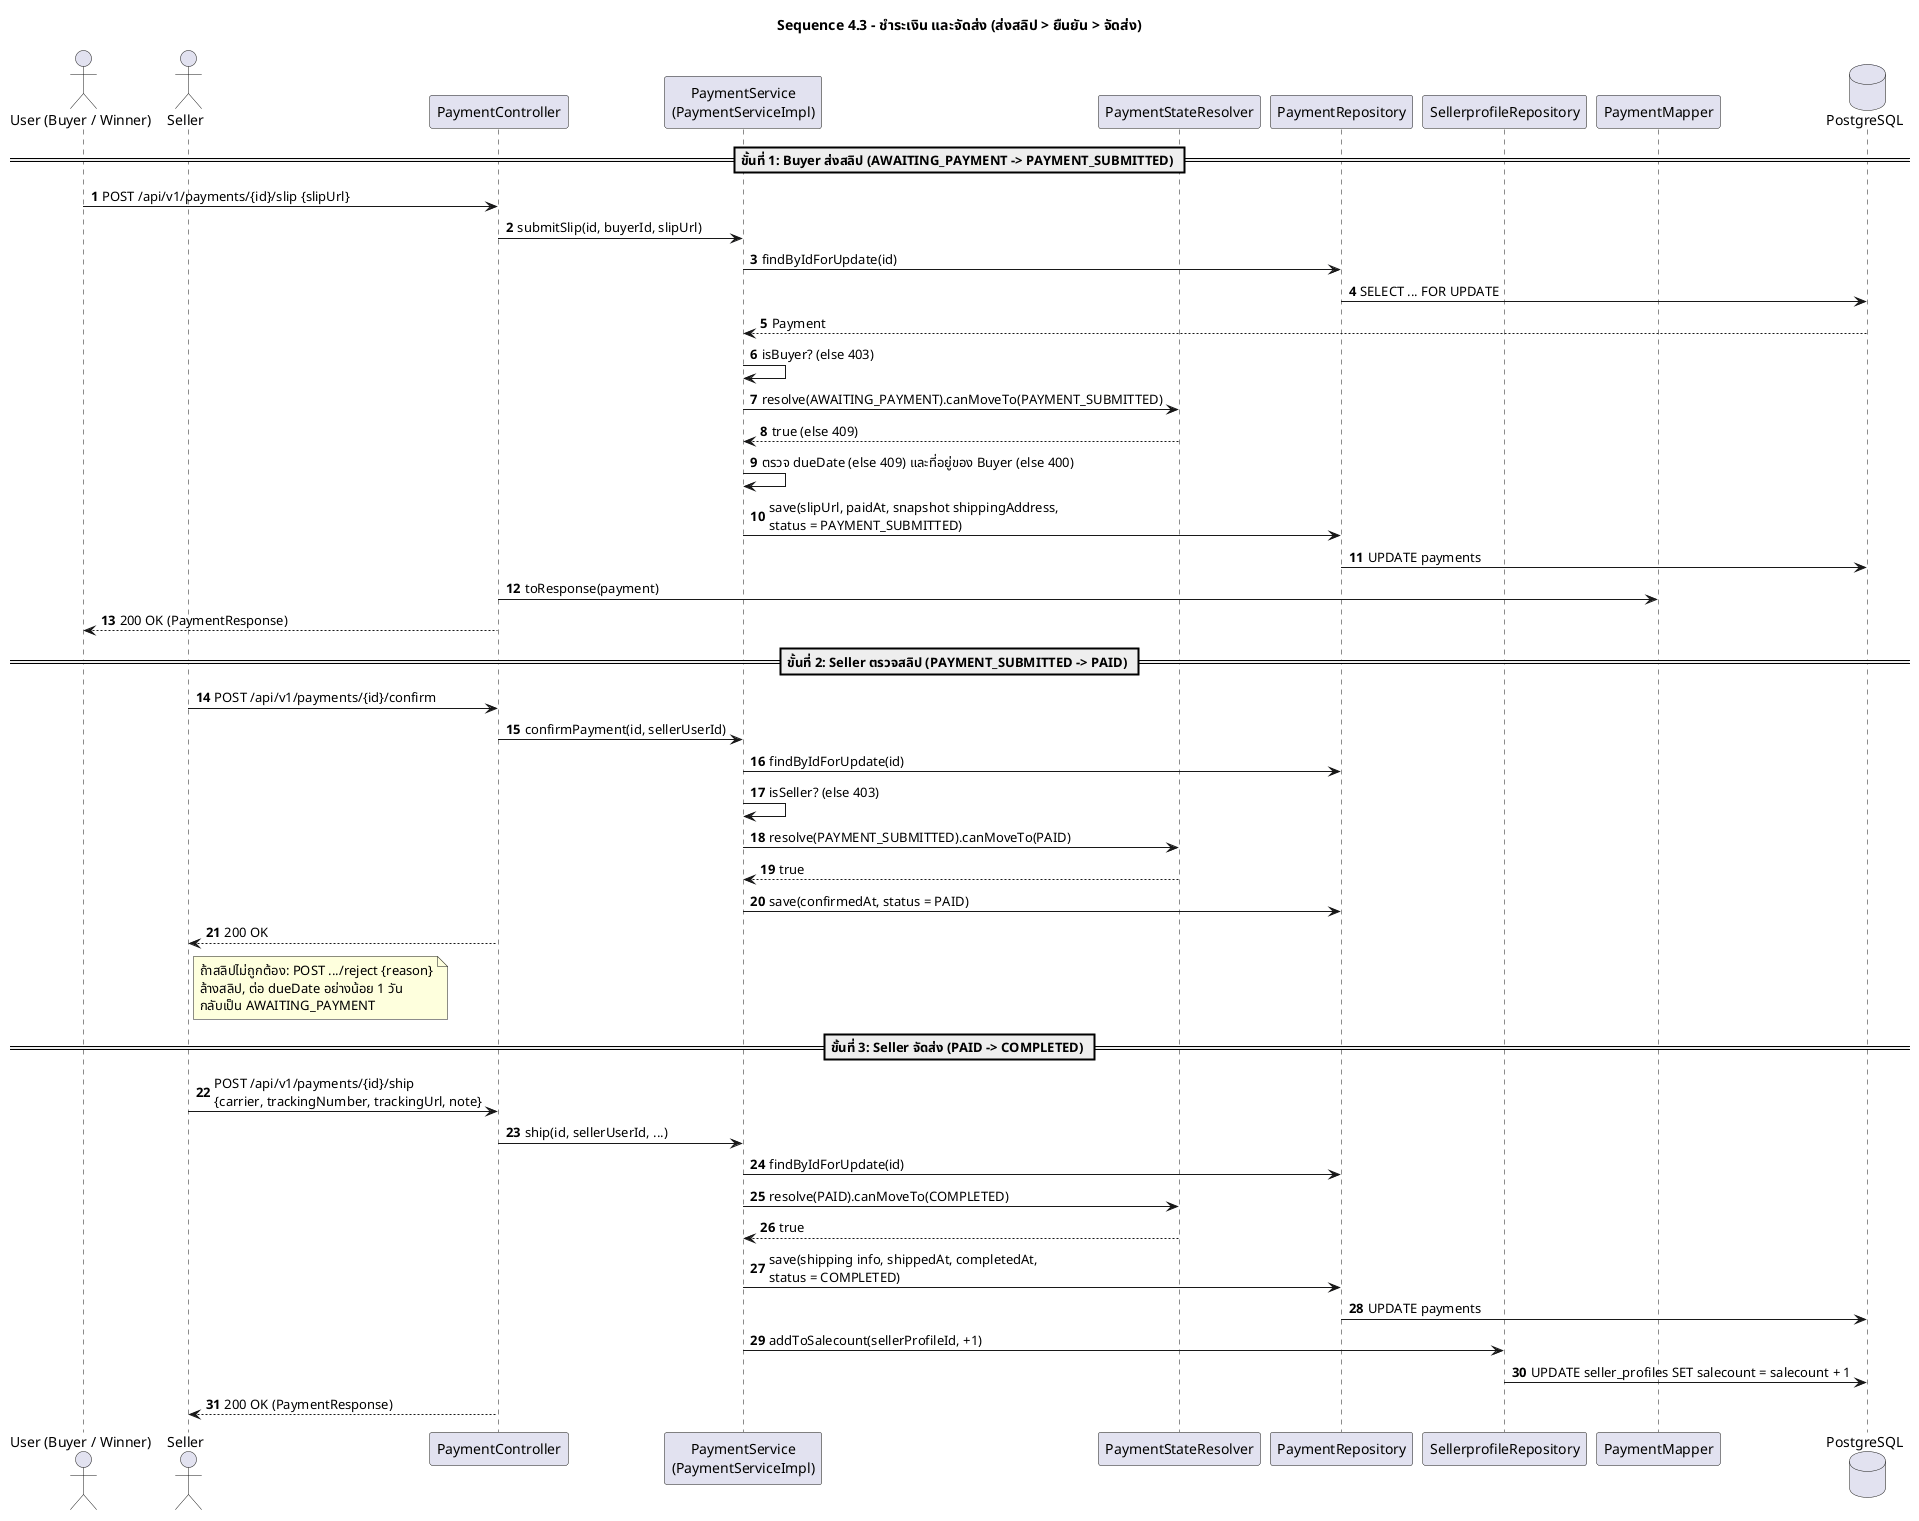

The diagram above was rendered by PlantUML. Its source (embedded in the PNG):
@startuml
title Sequence 4.3 - ชำระเงิน และจัดส่ง (ส่งสลิป > ยืนยัน > จัดส่ง)
skinparam shadowing false
autonumber

actor "User (Buyer / Winner)" as Buyer
actor "Seller" as Seller
participant "PaymentController" as PC
participant "PaymentService\n(PaymentServiceImpl)" as PS
participant "PaymentStateResolver" as SR
participant "PaymentRepository" as PR
participant "SellerprofileRepository" as SPR
participant "PaymentMapper" as PM
database "PostgreSQL" as DB

== ขั้นที่ 1: Buyer ส่งสลิป (AWAITING_PAYMENT -> PAYMENT_SUBMITTED) ==
Buyer -> PC : POST /api/v1/payments/{id}/slip {slipUrl}
PC -> PS : submitSlip(id, buyerId, slipUrl)
PS -> PR : findByIdForUpdate(id)
PR -> DB : SELECT ... FOR UPDATE
DB --> PS : Payment
PS -> PS : isBuyer? (else 403)
PS -> SR : resolve(AWAITING_PAYMENT).canMoveTo(PAYMENT_SUBMITTED)
SR --> PS : true (else 409)
PS -> PS : ตรวจ dueDate (else 409) และที่อยู่ของ Buyer (else 400)
PS -> PR : save(slipUrl, paidAt, snapshot shippingAddress,\nstatus = PAYMENT_SUBMITTED)
PR -> DB : UPDATE payments
PC -> PM : toResponse(payment)
PC --> Buyer : 200 OK (PaymentResponse)

== ขั้นที่ 2: Seller ตรวจสลิป (PAYMENT_SUBMITTED -> PAID) ==
Seller -> PC : POST /api/v1/payments/{id}/confirm
PC -> PS : confirmPayment(id, sellerUserId)
PS -> PR : findByIdForUpdate(id)
PS -> PS : isSeller? (else 403)
PS -> SR : resolve(PAYMENT_SUBMITTED).canMoveTo(PAID)
SR --> PS : true
PS -> PR : save(confirmedAt, status = PAID)
PC --> Seller : 200 OK
note right of Seller
  ถ้าสลิปไม่ถูกต้อง: POST .../reject {reason}
  ล้างสลิป, ต่อ dueDate อย่างน้อย 1 วัน
  กลับเป็น AWAITING_PAYMENT
end note

== ขั้นที่ 3: Seller จัดส่ง (PAID -> COMPLETED) ==
Seller -> PC : POST /api/v1/payments/{id}/ship\n{carrier, trackingNumber, trackingUrl, note}
PC -> PS : ship(id, sellerUserId, ...)
PS -> PR : findByIdForUpdate(id)
PS -> SR : resolve(PAID).canMoveTo(COMPLETED)
SR --> PS : true
PS -> PR : save(shipping info, shippedAt, completedAt,\nstatus = COMPLETED)
PR -> DB : UPDATE payments
PS -> SPR : addToSalecount(sellerProfileId, +1)
SPR -> DB : UPDATE seller_profiles SET salecount = salecount + 1
PC --> Seller : 200 OK (PaymentResponse)
@enduml